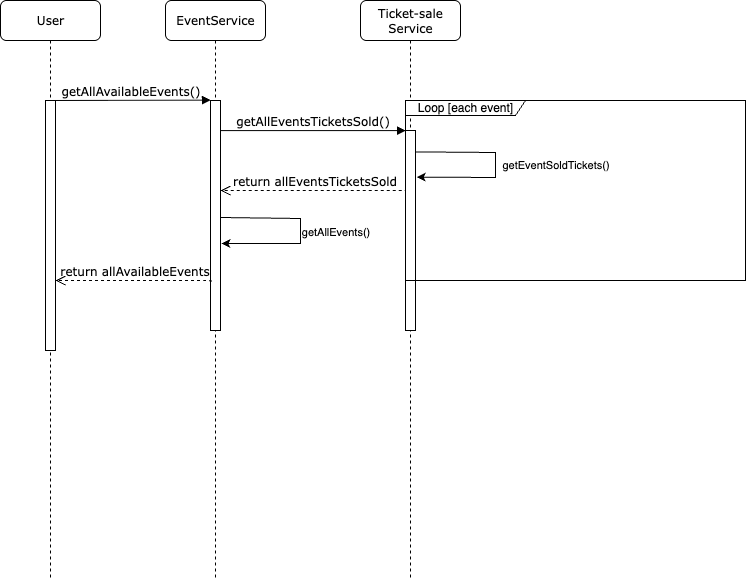

The diagram above was exported from draw.io. Its source (the exported page's mxGraphModel, read from the mxfile embedded in the PNG):
<mxGraphModel dx="1240" dy="696" grid="1" gridSize="10" guides="1" tooltips="1" connect="1" arrows="1" fold="1" page="1" pageScale="1" pageWidth="1100" pageHeight="850" background="none" math="0" shadow="0">
  <root>
    <mxCell id="0" />
    <mxCell id="1" parent="0" />
    <mxCell id="7baba1c4bc27f4b0-2" value="EventService" style="shape=umlLifeline;perimeter=lifelinePerimeter;whiteSpace=wrap;html=1;container=1;collapsible=0;recursiveResize=0;outlineConnect=0;rounded=1;shadow=0;comic=0;labelBackgroundColor=none;strokeWidth=1;fontFamily=Verdana;fontSize=12;align=center;" parent="1" vertex="1">
      <mxGeometry x="240" y="80" width="100" height="580" as="geometry" />
    </mxCell>
    <mxCell id="7baba1c4bc27f4b0-10" value="" style="html=1;points=[];perimeter=orthogonalPerimeter;rounded=0;shadow=0;comic=0;labelBackgroundColor=none;strokeWidth=1;fontFamily=Verdana;fontSize=12;align=center;" parent="7baba1c4bc27f4b0-2" vertex="1">
      <mxGeometry x="45" y="100" width="10" height="230" as="geometry" />
    </mxCell>
    <mxCell id="Q5dRWlruDlfTi5Feb2sI-1" value="return allEventsTicketsSold&lt;span style=&quot;color: rgba(0, 0, 0, 0); font-family: monospace; font-size: 0px; text-align: start;&quot;&gt;%3CmxGraphModel%3E%3Croot%3E%3CmxCell%20id%3D%220%22%2F%3E%3CmxCell%20id%3D%221%22%20parent%3D%220%22%2F%3E%3CmxCell%20id%3D%222%22%20value%3D%22return%22%20style%3D%22html%3D1%3BverticalAlign%3Dbottom%3BendArrow%3Dopen%3Bdashed%3D1%3BendSize%3D8%3BlabelBackgroundColor%3Dnone%3BfontFamily%3DVerdana%3BfontSize%3D12%3BedgeStyle%3DelbowEdgeStyle%3Belbow%3Dvertical%3B%22%20edge%3D%221%22%20parent%3D%221%22%3E%3CmxGeometry%20relative%3D%221%22%20as%3D%22geometry%22%3E%3CmxPoint%20x%3D%22595%22%20y%3D%22260%22%20as%3D%22targetPoint%22%2F%3E%3CArray%20as%3D%22points%22%3E%3CmxPoint%20x%3D%22670%22%20y%3D%22260%22%2F%3E%3CmxPoint%20x%3D%22700%22%20y%3D%22260%22%2F%3E%3C%2FArray%3E%3CmxPoint%20x%3D%22725%22%20y%3D%22260%22%20as%3D%22sourcePoint%22%2F%3E%3C%2FmxGeometry%3E%3C%2FmxCell%3E%3C%2Froot%3E%3C%2FmxGraphModel%3E&lt;/span&gt;" style="html=1;verticalAlign=bottom;endArrow=open;dashed=1;endSize=8;labelBackgroundColor=none;fontFamily=Verdana;fontSize=12;edgeStyle=elbowEdgeStyle;elbow=vertical;exitX=0.1;exitY=0.29;exitDx=0;exitDy=0;exitPerimeter=0;" edge="1" parent="7baba1c4bc27f4b0-2" source="7baba1c4bc27f4b0-13">
      <mxGeometry relative="1" as="geometry">
        <mxPoint x="55" y="190" as="targetPoint" />
        <Array as="points">
          <mxPoint x="130" y="190" />
          <mxPoint x="160" y="190" />
        </Array>
        <mxPoint x="185" y="190" as="sourcePoint" />
      </mxGeometry>
    </mxCell>
    <mxCell id="Q5dRWlruDlfTi5Feb2sI-7" value="" style="curved=0;endArrow=classic;html=1;rounded=0;entryX=1.13;entryY=0.233;entryDx=0;entryDy=0;entryPerimeter=0;exitX=1.043;exitY=0.107;exitDx=0;exitDy=0;exitPerimeter=0;" edge="1" parent="7baba1c4bc27f4b0-2">
      <mxGeometry width="50" height="50" relative="1" as="geometry">
        <mxPoint x="55" y="217" as="sourcePoint" />
        <mxPoint x="56" y="243" as="targetPoint" />
        <Array as="points">
          <mxPoint x="135" y="218" />
          <mxPoint x="135" y="243" />
        </Array>
      </mxGeometry>
    </mxCell>
    <mxCell id="Q5dRWlruDlfTi5Feb2sI-8" value="getAllEvents()" style="edgeLabel;html=1;align=center;verticalAlign=middle;resizable=0;points=[];" vertex="1" connectable="0" parent="Q5dRWlruDlfTi5Feb2sI-7">
      <mxGeometry x="-0.0035" y="-2" relative="1" as="geometry">
        <mxPoint x="37" y="1" as="offset" />
      </mxGeometry>
    </mxCell>
    <mxCell id="7baba1c4bc27f4b0-3" value="Ticket-sale&lt;div&gt;Service&lt;/div&gt;" style="shape=umlLifeline;perimeter=lifelinePerimeter;whiteSpace=wrap;html=1;container=0;collapsible=0;recursiveResize=0;outlineConnect=0;rounded=1;shadow=0;comic=0;labelBackgroundColor=none;strokeWidth=1;fontFamily=Verdana;fontSize=12;align=center;size=40;" parent="1" vertex="1">
      <mxGeometry x="435" y="80" width="100" height="580" as="geometry" />
    </mxCell>
    <mxCell id="7baba1c4bc27f4b0-8" value="User" style="shape=umlLifeline;perimeter=lifelinePerimeter;whiteSpace=wrap;html=1;container=0;collapsible=0;recursiveResize=0;outlineConnect=0;rounded=1;shadow=0;comic=0;labelBackgroundColor=none;strokeWidth=1;fontFamily=Verdana;fontSize=12;align=center;" parent="1" vertex="1">
      <mxGeometry x="75" y="80" width="100" height="580" as="geometry" />
    </mxCell>
    <mxCell id="7baba1c4bc27f4b0-11" value="getAllAvailableEvents()" style="html=1;verticalAlign=bottom;endArrow=block;entryX=0;entryY=0;labelBackgroundColor=none;fontFamily=Verdana;fontSize=12;edgeStyle=elbowEdgeStyle;elbow=vertical;" parent="1" source="7baba1c4bc27f4b0-9" target="7baba1c4bc27f4b0-10" edge="1">
      <mxGeometry relative="1" as="geometry">
        <mxPoint x="220" y="190" as="sourcePoint" />
      </mxGeometry>
    </mxCell>
    <mxCell id="7baba1c4bc27f4b0-14" value="getAllEventsTicketsSold()" style="html=1;verticalAlign=bottom;endArrow=block;entryX=0;entryY=0;labelBackgroundColor=none;fontFamily=Verdana;fontSize=12;edgeStyle=elbowEdgeStyle;elbow=vertical;" parent="1" source="7baba1c4bc27f4b0-10" target="7baba1c4bc27f4b0-13" edge="1">
      <mxGeometry relative="1" as="geometry">
        <mxPoint x="370" y="200" as="sourcePoint" />
      </mxGeometry>
    </mxCell>
    <mxCell id="7baba1c4bc27f4b0-13" value="" style="html=1;points=[];perimeter=orthogonalPerimeter;rounded=0;shadow=0;comic=0;labelBackgroundColor=none;strokeWidth=1;fontFamily=Verdana;fontSize=12;align=center;" parent="1" vertex="1">
      <mxGeometry x="480" y="210" width="10" height="200" as="geometry" />
    </mxCell>
    <mxCell id="7baba1c4bc27f4b0-9" value="" style="html=1;points=[];perimeter=orthogonalPerimeter;rounded=0;shadow=0;comic=0;labelBackgroundColor=none;strokeWidth=1;fontFamily=Verdana;fontSize=12;align=center;" parent="1" vertex="1">
      <mxGeometry x="120" y="180" width="10" height="250" as="geometry" />
    </mxCell>
    <mxCell id="Q5dRWlruDlfTi5Feb2sI-2" value="return allAvailableEvents" style="html=1;verticalAlign=bottom;endArrow=open;dashed=1;endSize=8;labelBackgroundColor=none;fontFamily=Verdana;fontSize=12;edgeStyle=elbowEdgeStyle;elbow=vertical;exitX=0.1;exitY=0.622;exitDx=0;exitDy=0;exitPerimeter=0;" edge="1" parent="1">
      <mxGeometry relative="1" as="geometry">
        <mxPoint x="130" y="360" as="targetPoint" />
        <Array as="points">
          <mxPoint x="240" y="360" />
        </Array>
        <mxPoint x="286" y="361.05999999999995" as="sourcePoint" />
      </mxGeometry>
    </mxCell>
    <mxCell id="Q5dRWlruDlfTi5Feb2sI-3" value="Loop [each event]" style="shape=umlFrame;whiteSpace=wrap;html=1;pointerEvents=0;recursiveResize=0;container=1;collapsible=0;width=120;height=15;" vertex="1" parent="1">
      <mxGeometry x="480" y="180" width="340" height="180" as="geometry" />
    </mxCell>
    <mxCell id="Q5dRWlruDlfTi5Feb2sI-5" value="" style="curved=0;endArrow=classic;html=1;rounded=0;entryX=1.13;entryY=0.233;entryDx=0;entryDy=0;entryPerimeter=0;exitX=1.043;exitY=0.107;exitDx=0;exitDy=0;exitPerimeter=0;" edge="1" parent="1" source="7baba1c4bc27f4b0-13" target="7baba1c4bc27f4b0-13">
      <mxGeometry width="50" height="50" relative="1" as="geometry">
        <mxPoint x="499.99999999999994" y="231.80000000000007" as="sourcePoint" />
        <mxPoint x="499.99999999999994" y="308.20000000000005" as="targetPoint" />
        <Array as="points">
          <mxPoint x="570" y="232" />
          <mxPoint x="570" y="257" />
        </Array>
      </mxGeometry>
    </mxCell>
    <mxCell id="Q5dRWlruDlfTi5Feb2sI-6" value="getEventSoldTickets()" style="edgeLabel;html=1;align=center;verticalAlign=middle;resizable=0;points=[];" vertex="1" connectable="0" parent="Q5dRWlruDlfTi5Feb2sI-5">
      <mxGeometry x="-0.0035" y="-2" relative="1" as="geometry">
        <mxPoint x="62" as="offset" />
      </mxGeometry>
    </mxCell>
  </root>
</mxGraphModel>